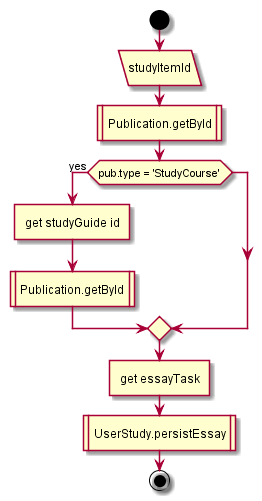

The diagram above was rendered by PlantUML. Its source (embedded in the PNG):
@startuml
start
:studyItemId/
:Publication.getById|
if (pub.type = 'StudyCourse') then (yes)
:get studyGuide id]
:Publication.getById|
endif;
:get essayTask]
:UserStudy.persistEssay|
end
@enduml